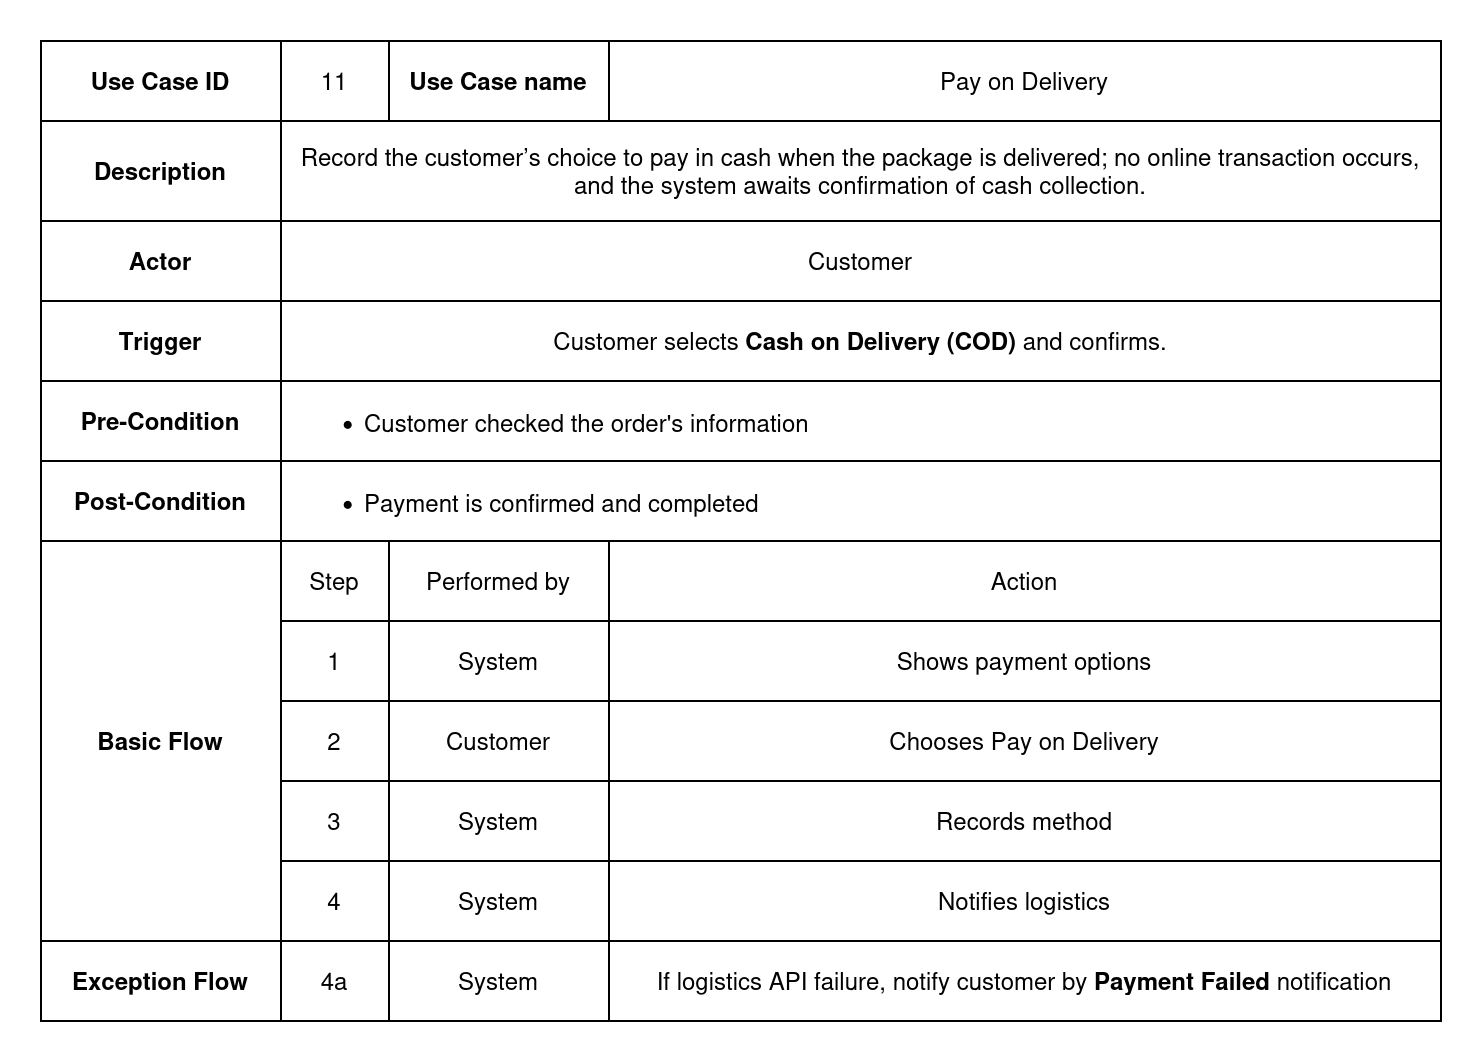

The diagram above was exported from draw.io. Its source (the exported page's mxGraphModel, read from the mxfile embedded in the PNG):
<mxGraphModel dx="840" dy="567" grid="1" gridSize="10" guides="1" tooltips="1" connect="1" arrows="1" fold="1" page="1" pageScale="1" pageWidth="850" pageHeight="1100" math="0" shadow="0">
  <root>
    <mxCell id="0" />
    <mxCell id="1" parent="0" />
    <mxCell id="97rLu-nz3RBSKDyjoL6Z-1" value="" style="shape=table;startSize=0;container=1;collapsible=0;childLayout=tableLayout;fontStyle=0" parent="1" vertex="1">
      <mxGeometry x="490" y="220" width="700" height="490" as="geometry" />
    </mxCell>
    <mxCell id="97rLu-nz3RBSKDyjoL6Z-2" value="" style="shape=tableRow;horizontal=0;startSize=0;swimlaneHead=0;swimlaneBody=0;strokeColor=inherit;top=0;left=0;bottom=0;right=0;collapsible=0;dropTarget=0;fillColor=none;points=[[0,0.5],[1,0.5]];portConstraint=eastwest;" parent="97rLu-nz3RBSKDyjoL6Z-1" vertex="1">
      <mxGeometry width="700" height="40" as="geometry" />
    </mxCell>
    <mxCell id="97rLu-nz3RBSKDyjoL6Z-3" value="Use Case ID" style="shape=partialRectangle;html=1;whiteSpace=wrap;connectable=0;strokeColor=inherit;overflow=hidden;fillColor=none;top=0;left=0;bottom=0;right=0;pointerEvents=1;fontStyle=1" parent="97rLu-nz3RBSKDyjoL6Z-2" vertex="1">
      <mxGeometry width="120" height="40" as="geometry">
        <mxRectangle width="120" height="40" as="alternateBounds" />
      </mxGeometry>
    </mxCell>
    <mxCell id="97rLu-nz3RBSKDyjoL6Z-4" value="11" style="shape=partialRectangle;html=1;whiteSpace=wrap;connectable=0;strokeColor=inherit;overflow=hidden;fillColor=none;top=0;left=0;bottom=0;right=0;pointerEvents=1;" parent="97rLu-nz3RBSKDyjoL6Z-2" vertex="1">
      <mxGeometry x="120" width="54" height="40" as="geometry">
        <mxRectangle width="54" height="40" as="alternateBounds" />
      </mxGeometry>
    </mxCell>
    <mxCell id="97rLu-nz3RBSKDyjoL6Z-5" value="Use Case name" style="shape=partialRectangle;html=1;whiteSpace=wrap;connectable=0;strokeColor=inherit;overflow=hidden;fillColor=none;top=0;left=0;bottom=0;right=0;pointerEvents=1;fontStyle=1" parent="97rLu-nz3RBSKDyjoL6Z-2" vertex="1">
      <mxGeometry x="174" width="110" height="40" as="geometry">
        <mxRectangle width="110" height="40" as="alternateBounds" />
      </mxGeometry>
    </mxCell>
    <mxCell id="97rLu-nz3RBSKDyjoL6Z-6" value="Pay on Delivery" style="shape=partialRectangle;html=1;whiteSpace=wrap;connectable=0;strokeColor=inherit;overflow=hidden;fillColor=none;top=0;left=0;bottom=0;right=0;pointerEvents=1;" parent="97rLu-nz3RBSKDyjoL6Z-2" vertex="1">
      <mxGeometry x="284" width="416" height="40" as="geometry">
        <mxRectangle width="416" height="40" as="alternateBounds" />
      </mxGeometry>
    </mxCell>
    <mxCell id="97rLu-nz3RBSKDyjoL6Z-7" style="shape=tableRow;horizontal=0;startSize=0;swimlaneHead=0;swimlaneBody=0;strokeColor=inherit;top=0;left=0;bottom=0;right=0;collapsible=0;dropTarget=0;fillColor=none;points=[[0,0.5],[1,0.5]];portConstraint=eastwest;" parent="97rLu-nz3RBSKDyjoL6Z-1" vertex="1">
      <mxGeometry y="40" width="700" height="50" as="geometry" />
    </mxCell>
    <mxCell id="97rLu-nz3RBSKDyjoL6Z-8" value="Description" style="shape=partialRectangle;html=1;whiteSpace=wrap;connectable=0;strokeColor=inherit;overflow=hidden;fillColor=none;top=0;left=0;bottom=0;right=0;pointerEvents=1;fontStyle=1" parent="97rLu-nz3RBSKDyjoL6Z-7" vertex="1">
      <mxGeometry width="120" height="50" as="geometry">
        <mxRectangle width="120" height="50" as="alternateBounds" />
      </mxGeometry>
    </mxCell>
    <mxCell id="97rLu-nz3RBSKDyjoL6Z-9" value="Record the customer’s choice to pay in cash when the package is delivered; no online transaction occurs, and the system awaits confirmation of cash collection." style="shape=partialRectangle;html=1;whiteSpace=wrap;connectable=0;strokeColor=inherit;overflow=hidden;fillColor=none;top=0;left=0;bottom=0;right=0;pointerEvents=1;rowspan=1;colspan=3;" parent="97rLu-nz3RBSKDyjoL6Z-7" vertex="1">
      <mxGeometry x="120" width="580" height="50" as="geometry">
        <mxRectangle width="54" height="50" as="alternateBounds" />
      </mxGeometry>
    </mxCell>
    <mxCell id="97rLu-nz3RBSKDyjoL6Z-12" value="" style="shape=tableRow;horizontal=0;startSize=0;swimlaneHead=0;swimlaneBody=0;strokeColor=inherit;top=0;left=0;bottom=0;right=0;collapsible=0;dropTarget=0;fillColor=none;points=[[0,0.5],[1,0.5]];portConstraint=eastwest;" parent="97rLu-nz3RBSKDyjoL6Z-1" vertex="1">
      <mxGeometry y="90" width="700" height="40" as="geometry" />
    </mxCell>
    <mxCell id="97rLu-nz3RBSKDyjoL6Z-13" value="Actor" style="shape=partialRectangle;html=1;whiteSpace=wrap;connectable=0;strokeColor=inherit;overflow=hidden;fillColor=none;top=0;left=0;bottom=0;right=0;pointerEvents=1;fontStyle=1" parent="97rLu-nz3RBSKDyjoL6Z-12" vertex="1">
      <mxGeometry width="120" height="40" as="geometry">
        <mxRectangle width="120" height="40" as="alternateBounds" />
      </mxGeometry>
    </mxCell>
    <mxCell id="97rLu-nz3RBSKDyjoL6Z-14" value="Customer" style="shape=partialRectangle;html=1;whiteSpace=wrap;connectable=0;strokeColor=inherit;overflow=hidden;fillColor=none;top=0;left=0;bottom=0;right=0;pointerEvents=1;rowspan=1;colspan=3;" parent="97rLu-nz3RBSKDyjoL6Z-12" vertex="1">
      <mxGeometry x="120" width="580" height="40" as="geometry">
        <mxRectangle width="54" height="40" as="alternateBounds" />
      </mxGeometry>
    </mxCell>
    <mxCell id="97rLu-nz3RBSKDyjoL6Z-17" style="shape=tableRow;horizontal=0;startSize=0;swimlaneHead=0;swimlaneBody=0;strokeColor=inherit;top=0;left=0;bottom=0;right=0;collapsible=0;dropTarget=0;fillColor=none;points=[[0,0.5],[1,0.5]];portConstraint=eastwest;" parent="97rLu-nz3RBSKDyjoL6Z-1" vertex="1">
      <mxGeometry y="130" width="700" height="40" as="geometry" />
    </mxCell>
    <mxCell id="97rLu-nz3RBSKDyjoL6Z-18" value="Trigger" style="shape=partialRectangle;html=1;whiteSpace=wrap;connectable=0;strokeColor=inherit;overflow=hidden;fillColor=none;top=0;left=0;bottom=0;right=0;pointerEvents=1;fontStyle=1" parent="97rLu-nz3RBSKDyjoL6Z-17" vertex="1">
      <mxGeometry width="120" height="40" as="geometry">
        <mxRectangle width="120" height="40" as="alternateBounds" />
      </mxGeometry>
    </mxCell>
    <mxCell id="97rLu-nz3RBSKDyjoL6Z-19" value="Customer selects &lt;strong data-end=&quot;1981&quot; data-start=&quot;1955&quot;&gt;Cash on Delivery (COD)&lt;/strong&gt; and confirms." style="shape=partialRectangle;html=1;whiteSpace=wrap;connectable=0;strokeColor=inherit;overflow=hidden;fillColor=none;top=0;left=0;bottom=0;right=0;pointerEvents=1;rowspan=1;colspan=3;" parent="97rLu-nz3RBSKDyjoL6Z-17" vertex="1">
      <mxGeometry x="120" width="580" height="40" as="geometry">
        <mxRectangle width="54" height="40" as="alternateBounds" />
      </mxGeometry>
    </mxCell>
    <mxCell id="97rLu-nz3RBSKDyjoL6Z-22" value="" style="shape=tableRow;horizontal=0;startSize=0;swimlaneHead=0;swimlaneBody=0;strokeColor=inherit;top=0;left=0;bottom=0;right=0;collapsible=0;dropTarget=0;fillColor=none;points=[[0,0.5],[1,0.5]];portConstraint=eastwest;" parent="97rLu-nz3RBSKDyjoL6Z-1" vertex="1">
      <mxGeometry y="170" width="700" height="40" as="geometry" />
    </mxCell>
    <mxCell id="97rLu-nz3RBSKDyjoL6Z-23" value="&lt;b&gt;Pre-Condition&lt;/b&gt;" style="shape=partialRectangle;html=1;whiteSpace=wrap;connectable=0;strokeColor=inherit;overflow=hidden;fillColor=none;top=0;left=0;bottom=0;right=0;pointerEvents=1;" parent="97rLu-nz3RBSKDyjoL6Z-22" vertex="1">
      <mxGeometry width="120" height="40" as="geometry">
        <mxRectangle width="120" height="40" as="alternateBounds" />
      </mxGeometry>
    </mxCell>
    <mxCell id="97rLu-nz3RBSKDyjoL6Z-24" value="&lt;div align=&quot;left&quot;&gt;&lt;ul&gt;&lt;li&gt;Customer checked the order's information&lt;/li&gt;&lt;/ul&gt;&lt;/div&gt;" style="shape=partialRectangle;html=1;whiteSpace=wrap;connectable=0;strokeColor=inherit;overflow=hidden;fillColor=none;top=0;left=0;bottom=0;right=0;pointerEvents=1;rowspan=1;colspan=3;align=left;" parent="97rLu-nz3RBSKDyjoL6Z-22" vertex="1">
      <mxGeometry x="120" width="580" height="40" as="geometry">
        <mxRectangle width="54" height="40" as="alternateBounds" />
      </mxGeometry>
    </mxCell>
    <mxCell id="97rLu-nz3RBSKDyjoL6Z-27" style="shape=tableRow;horizontal=0;startSize=0;swimlaneHead=0;swimlaneBody=0;strokeColor=inherit;top=0;left=0;bottom=0;right=0;collapsible=0;dropTarget=0;fillColor=none;points=[[0,0.5],[1,0.5]];portConstraint=eastwest;" parent="97rLu-nz3RBSKDyjoL6Z-1" vertex="1">
      <mxGeometry y="210" width="700" height="40" as="geometry" />
    </mxCell>
    <mxCell id="97rLu-nz3RBSKDyjoL6Z-28" value="&lt;b&gt;Post-Condition&lt;/b&gt;" style="shape=partialRectangle;html=1;whiteSpace=wrap;connectable=0;strokeColor=inherit;overflow=hidden;fillColor=none;top=0;left=0;bottom=0;right=0;pointerEvents=1;" parent="97rLu-nz3RBSKDyjoL6Z-27" vertex="1">
      <mxGeometry width="120" height="40" as="geometry">
        <mxRectangle width="120" height="40" as="alternateBounds" />
      </mxGeometry>
    </mxCell>
    <mxCell id="97rLu-nz3RBSKDyjoL6Z-29" value="&lt;div align=&quot;left&quot;&gt;&lt;ul&gt;&lt;li&gt;Payment is confirmed and completed&lt;/li&gt;&lt;/ul&gt;&lt;/div&gt;" style="shape=partialRectangle;html=1;whiteSpace=wrap;connectable=0;strokeColor=inherit;overflow=hidden;fillColor=none;top=0;left=0;bottom=0;right=0;pointerEvents=1;rowspan=1;colspan=3;align=left;" parent="97rLu-nz3RBSKDyjoL6Z-27" vertex="1">
      <mxGeometry x="120" width="580" height="40" as="geometry">
        <mxRectangle width="54" height="40" as="alternateBounds" />
      </mxGeometry>
    </mxCell>
    <mxCell id="97rLu-nz3RBSKDyjoL6Z-32" value="" style="shape=tableRow;horizontal=0;startSize=0;swimlaneHead=0;swimlaneBody=0;strokeColor=inherit;top=0;left=0;bottom=0;right=0;collapsible=0;dropTarget=0;fillColor=none;points=[[0,0.5],[1,0.5]];portConstraint=eastwest;" parent="97rLu-nz3RBSKDyjoL6Z-1" vertex="1">
      <mxGeometry y="250" width="700" height="40" as="geometry" />
    </mxCell>
    <mxCell id="97rLu-nz3RBSKDyjoL6Z-33" value="&lt;b&gt;Basic Flow&lt;/b&gt;" style="shape=partialRectangle;html=1;whiteSpace=wrap;connectable=0;strokeColor=inherit;overflow=hidden;fillColor=none;top=0;left=0;bottom=0;right=0;pointerEvents=1;rowspan=5;colspan=1;" parent="97rLu-nz3RBSKDyjoL6Z-32" vertex="1">
      <mxGeometry width="120" height="200" as="geometry">
        <mxRectangle width="120" height="40" as="alternateBounds" />
      </mxGeometry>
    </mxCell>
    <mxCell id="97rLu-nz3RBSKDyjoL6Z-34" value="Step" style="shape=partialRectangle;html=1;whiteSpace=wrap;connectable=0;strokeColor=inherit;overflow=hidden;fillColor=none;top=0;left=0;bottom=0;right=0;pointerEvents=1;" parent="97rLu-nz3RBSKDyjoL6Z-32" vertex="1">
      <mxGeometry x="120" width="54" height="40" as="geometry">
        <mxRectangle width="54" height="40" as="alternateBounds" />
      </mxGeometry>
    </mxCell>
    <mxCell id="97rLu-nz3RBSKDyjoL6Z-35" value="Performed by" style="shape=partialRectangle;html=1;whiteSpace=wrap;connectable=0;strokeColor=inherit;overflow=hidden;fillColor=none;top=0;left=0;bottom=0;right=0;pointerEvents=1;" parent="97rLu-nz3RBSKDyjoL6Z-32" vertex="1">
      <mxGeometry x="174" width="110" height="40" as="geometry">
        <mxRectangle width="110" height="40" as="alternateBounds" />
      </mxGeometry>
    </mxCell>
    <mxCell id="97rLu-nz3RBSKDyjoL6Z-36" value="Action" style="shape=partialRectangle;html=1;whiteSpace=wrap;connectable=0;strokeColor=inherit;overflow=hidden;fillColor=none;top=0;left=0;bottom=0;right=0;pointerEvents=1;" parent="97rLu-nz3RBSKDyjoL6Z-32" vertex="1">
      <mxGeometry x="284" width="416" height="40" as="geometry">
        <mxRectangle width="416" height="40" as="alternateBounds" />
      </mxGeometry>
    </mxCell>
    <mxCell id="97rLu-nz3RBSKDyjoL6Z-37" value="" style="shape=tableRow;horizontal=0;startSize=0;swimlaneHead=0;swimlaneBody=0;strokeColor=inherit;top=0;left=0;bottom=0;right=0;collapsible=0;dropTarget=0;fillColor=none;points=[[0,0.5],[1,0.5]];portConstraint=eastwest;" parent="97rLu-nz3RBSKDyjoL6Z-1" vertex="1">
      <mxGeometry y="290" width="700" height="40" as="geometry" />
    </mxCell>
    <mxCell id="97rLu-nz3RBSKDyjoL6Z-39" value="1" style="shape=partialRectangle;html=1;whiteSpace=wrap;connectable=0;strokeColor=inherit;overflow=hidden;fillColor=none;top=0;left=0;bottom=0;right=0;pointerEvents=1;" parent="97rLu-nz3RBSKDyjoL6Z-37" vertex="1">
      <mxGeometry x="120" width="54" height="40" as="geometry">
        <mxRectangle width="54" height="40" as="alternateBounds" />
      </mxGeometry>
    </mxCell>
    <mxCell id="97rLu-nz3RBSKDyjoL6Z-40" value="System" style="shape=partialRectangle;html=1;whiteSpace=wrap;connectable=0;strokeColor=inherit;overflow=hidden;fillColor=none;top=0;left=0;bottom=0;right=0;pointerEvents=1;" parent="97rLu-nz3RBSKDyjoL6Z-37" vertex="1">
      <mxGeometry x="174" width="110" height="40" as="geometry">
        <mxRectangle width="110" height="40" as="alternateBounds" />
      </mxGeometry>
    </mxCell>
    <mxCell id="97rLu-nz3RBSKDyjoL6Z-41" value="Shows payment options" style="shape=partialRectangle;html=1;whiteSpace=wrap;connectable=0;strokeColor=inherit;overflow=hidden;fillColor=none;top=0;left=0;bottom=0;right=0;pointerEvents=1;fontStyle=0" parent="97rLu-nz3RBSKDyjoL6Z-37" vertex="1">
      <mxGeometry x="284" width="416" height="40" as="geometry">
        <mxRectangle width="416" height="40" as="alternateBounds" />
      </mxGeometry>
    </mxCell>
    <mxCell id="97rLu-nz3RBSKDyjoL6Z-42" value="" style="shape=tableRow;horizontal=0;startSize=0;swimlaneHead=0;swimlaneBody=0;strokeColor=inherit;top=0;left=0;bottom=0;right=0;collapsible=0;dropTarget=0;fillColor=none;points=[[0,0.5],[1,0.5]];portConstraint=eastwest;" parent="97rLu-nz3RBSKDyjoL6Z-1" vertex="1">
      <mxGeometry y="330" width="700" height="40" as="geometry" />
    </mxCell>
    <mxCell id="97rLu-nz3RBSKDyjoL6Z-44" value="2" style="shape=partialRectangle;html=1;whiteSpace=wrap;connectable=0;strokeColor=inherit;overflow=hidden;fillColor=none;top=0;left=0;bottom=0;right=0;pointerEvents=1;" parent="97rLu-nz3RBSKDyjoL6Z-42" vertex="1">
      <mxGeometry x="120" width="54" height="40" as="geometry">
        <mxRectangle width="54" height="40" as="alternateBounds" />
      </mxGeometry>
    </mxCell>
    <mxCell id="97rLu-nz3RBSKDyjoL6Z-45" value="Customer" style="shape=partialRectangle;html=1;whiteSpace=wrap;connectable=0;strokeColor=inherit;overflow=hidden;fillColor=none;top=0;left=0;bottom=0;right=0;pointerEvents=1;" parent="97rLu-nz3RBSKDyjoL6Z-42" vertex="1">
      <mxGeometry x="174" width="110" height="40" as="geometry">
        <mxRectangle width="110" height="40" as="alternateBounds" />
      </mxGeometry>
    </mxCell>
    <mxCell id="97rLu-nz3RBSKDyjoL6Z-46" value="Chooses Pay on Delivery" style="shape=partialRectangle;html=1;whiteSpace=wrap;connectable=0;strokeColor=inherit;overflow=hidden;fillColor=none;top=0;left=0;bottom=0;right=0;pointerEvents=1;fontStyle=0" parent="97rLu-nz3RBSKDyjoL6Z-42" vertex="1">
      <mxGeometry x="284" width="416" height="40" as="geometry">
        <mxRectangle width="416" height="40" as="alternateBounds" />
      </mxGeometry>
    </mxCell>
    <mxCell id="97rLu-nz3RBSKDyjoL6Z-47" value="" style="shape=tableRow;horizontal=0;startSize=0;swimlaneHead=0;swimlaneBody=0;strokeColor=inherit;top=0;left=0;bottom=0;right=0;collapsible=0;dropTarget=0;fillColor=none;points=[[0,0.5],[1,0.5]];portConstraint=eastwest;" parent="97rLu-nz3RBSKDyjoL6Z-1" vertex="1">
      <mxGeometry y="370" width="700" height="40" as="geometry" />
    </mxCell>
    <mxCell id="97rLu-nz3RBSKDyjoL6Z-49" value="3" style="shape=partialRectangle;html=1;whiteSpace=wrap;connectable=0;strokeColor=inherit;overflow=hidden;fillColor=none;top=0;left=0;bottom=0;right=0;pointerEvents=1;" parent="97rLu-nz3RBSKDyjoL6Z-47" vertex="1">
      <mxGeometry x="120" width="54" height="40" as="geometry">
        <mxRectangle width="54" height="40" as="alternateBounds" />
      </mxGeometry>
    </mxCell>
    <mxCell id="97rLu-nz3RBSKDyjoL6Z-50" value="System" style="shape=partialRectangle;html=1;whiteSpace=wrap;connectable=0;strokeColor=inherit;overflow=hidden;fillColor=none;top=0;left=0;bottom=0;right=0;pointerEvents=1;" parent="97rLu-nz3RBSKDyjoL6Z-47" vertex="1">
      <mxGeometry x="174" width="110" height="40" as="geometry">
        <mxRectangle width="110" height="40" as="alternateBounds" />
      </mxGeometry>
    </mxCell>
    <mxCell id="97rLu-nz3RBSKDyjoL6Z-51" value="Records method" style="shape=partialRectangle;html=1;whiteSpace=wrap;connectable=0;strokeColor=inherit;overflow=hidden;fillColor=none;top=0;left=0;bottom=0;right=0;pointerEvents=1;" parent="97rLu-nz3RBSKDyjoL6Z-47" vertex="1">
      <mxGeometry x="284" width="416" height="40" as="geometry">
        <mxRectangle width="416" height="40" as="alternateBounds" />
      </mxGeometry>
    </mxCell>
    <mxCell id="97rLu-nz3RBSKDyjoL6Z-52" style="shape=tableRow;horizontal=0;startSize=0;swimlaneHead=0;swimlaneBody=0;strokeColor=inherit;top=0;left=0;bottom=0;right=0;collapsible=0;dropTarget=0;fillColor=none;points=[[0,0.5],[1,0.5]];portConstraint=eastwest;" parent="97rLu-nz3RBSKDyjoL6Z-1" vertex="1">
      <mxGeometry y="410" width="700" height="40" as="geometry" />
    </mxCell>
    <mxCell id="97rLu-nz3RBSKDyjoL6Z-54" value="4" style="shape=partialRectangle;html=1;whiteSpace=wrap;connectable=0;strokeColor=inherit;overflow=hidden;fillColor=none;top=0;left=0;bottom=0;right=0;pointerEvents=1;" parent="97rLu-nz3RBSKDyjoL6Z-52" vertex="1">
      <mxGeometry x="120" width="54" height="40" as="geometry">
        <mxRectangle width="54" height="40" as="alternateBounds" />
      </mxGeometry>
    </mxCell>
    <mxCell id="97rLu-nz3RBSKDyjoL6Z-55" value="System" style="shape=partialRectangle;html=1;whiteSpace=wrap;connectable=0;strokeColor=inherit;overflow=hidden;fillColor=none;top=0;left=0;bottom=0;right=0;pointerEvents=1;" parent="97rLu-nz3RBSKDyjoL6Z-52" vertex="1">
      <mxGeometry x="174" width="110" height="40" as="geometry">
        <mxRectangle width="110" height="40" as="alternateBounds" />
      </mxGeometry>
    </mxCell>
    <mxCell id="97rLu-nz3RBSKDyjoL6Z-56" value="Notifies logistics" style="shape=partialRectangle;html=1;whiteSpace=wrap;connectable=0;strokeColor=inherit;overflow=hidden;fillColor=none;top=0;left=0;bottom=0;right=0;pointerEvents=1;" parent="97rLu-nz3RBSKDyjoL6Z-52" vertex="1">
      <mxGeometry x="284" width="416" height="40" as="geometry">
        <mxRectangle width="416" height="40" as="alternateBounds" />
      </mxGeometry>
    </mxCell>
    <mxCell id="97rLu-nz3RBSKDyjoL6Z-62" style="shape=tableRow;horizontal=0;startSize=0;swimlaneHead=0;swimlaneBody=0;strokeColor=inherit;top=0;left=0;bottom=0;right=0;collapsible=0;dropTarget=0;fillColor=none;points=[[0,0.5],[1,0.5]];portConstraint=eastwest;" parent="97rLu-nz3RBSKDyjoL6Z-1" vertex="1">
      <mxGeometry y="450" width="700" height="40" as="geometry" />
    </mxCell>
    <mxCell id="97rLu-nz3RBSKDyjoL6Z-63" value="&lt;b&gt;Exception Flow&lt;/b&gt;" style="shape=partialRectangle;html=1;whiteSpace=wrap;connectable=0;strokeColor=inherit;overflow=hidden;fillColor=none;top=0;left=0;bottom=0;right=0;pointerEvents=1;rowspan=3;colspan=1;" parent="97rLu-nz3RBSKDyjoL6Z-62" vertex="1">
      <mxGeometry width="120" height="40" as="geometry">
        <mxRectangle width="120" height="40" as="alternateBounds" />
      </mxGeometry>
    </mxCell>
    <mxCell id="97rLu-nz3RBSKDyjoL6Z-64" value="4a" style="shape=partialRectangle;html=1;whiteSpace=wrap;connectable=0;strokeColor=inherit;overflow=hidden;fillColor=none;top=0;left=0;bottom=0;right=0;pointerEvents=1;" parent="97rLu-nz3RBSKDyjoL6Z-62" vertex="1">
      <mxGeometry x="120" width="54" height="40" as="geometry">
        <mxRectangle width="54" height="40" as="alternateBounds" />
      </mxGeometry>
    </mxCell>
    <mxCell id="97rLu-nz3RBSKDyjoL6Z-65" value="System" style="shape=partialRectangle;html=1;whiteSpace=wrap;connectable=0;strokeColor=inherit;overflow=hidden;fillColor=none;top=0;left=0;bottom=0;right=0;pointerEvents=1;" parent="97rLu-nz3RBSKDyjoL6Z-62" vertex="1">
      <mxGeometry x="174" width="110" height="40" as="geometry">
        <mxRectangle width="110" height="40" as="alternateBounds" />
      </mxGeometry>
    </mxCell>
    <mxCell id="97rLu-nz3RBSKDyjoL6Z-66" value="If logistics API failure, notify customer by &lt;b&gt;Payment Failed&lt;/b&gt; notification" style="shape=partialRectangle;html=1;whiteSpace=wrap;connectable=0;strokeColor=inherit;overflow=hidden;fillColor=none;top=0;left=0;bottom=0;right=0;pointerEvents=1;" parent="97rLu-nz3RBSKDyjoL6Z-62" vertex="1">
      <mxGeometry x="284" width="416" height="40" as="geometry">
        <mxRectangle width="416" height="40" as="alternateBounds" />
      </mxGeometry>
    </mxCell>
  </root>
</mxGraphModel>